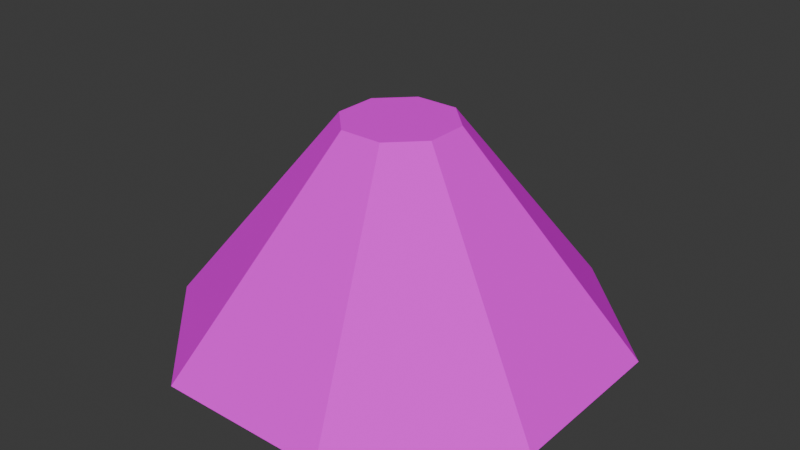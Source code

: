 # Source: lamp.blend  (saved by Blender 4.0.36; exported with 4.5.12 LTS)
import bpy
from mathutils import Matrix  # noqa: F401  (used for matrix-valued properties, if any)

bpy.ops.wm.read_factory_settings(use_empty=True)
scene = bpy.context.scene
scene.name = 'Scene'

# ---- collections
col_collection = bpy.data.collections.new('Collection'); scene.collection.children.link(col_collection)

# ---- images (referenced by path relative to the original .blend; pixels are not part of the script)
import os
ASSET_DIR = os.environ.get("B2B_ASSET_DIR", "")  # directory of the original .blend (textures are referenced by path, not embedded)
HERE = os.path.dirname(os.path.abspath(__file__))  # packed textures are extracted next to this script under _unpacked/

def load_image(name, relpath, width, height, colorspace="sRGB"):
    """Load a texture the original file referenced (path relative to the .blend, or extracted next to this script)."""
    p = next((c for c in (os.path.join(HERE, relpath), os.path.join(ASSET_DIR, relpath)) if relpath and os.path.exists(c)), "")
    if p:
        img = bpy.data.images.load(p, check_existing=True)
        img.name = name
    else:  # same state as the original file: an image datablock whose file is absent (Cycles renders it pink)
        img = bpy.data.images.new(name, width, height)
        img.source = "FILE"
        img.filepath = "//" + (relpath or name)
    img.colorspace_settings.name = colorspace
    return img
img_tb_empty_png = load_image('__TB_empty.png', 'textures/__TB_empty.png', 1024, 1024, 'sRGB')

# ---- materials (node trees are filled in below, after node groups)
mat_tb_empty = bpy.data.materials.new('__TB_empty')
mat_tb_empty.use_transparent_shadow = False
mat_tb_empty.roughness = 1.0

# ---- material node trees
mat_tb_empty.use_nodes = True; mat_tb_empty.node_tree.nodes.clear()
_N = mat_tb_empty.node_tree.nodes; _L = mat_tb_empty.node_tree.links
n0 = _N.new('ShaderNodeBsdfPrincipled'); n0.name = 'Principled BSDF'; n0.location = (0, 300)
n0.inputs[2].default_value = 1.0
n0.inputs[3].default_value = 1.45
n0.inputs[13].default_value = 0.0
n1 = _N.new('ShaderNodeOutputMaterial'); n1.name = 'Material Output'; n1.location = (280, 300)
n2 = _N.new('ShaderNodeTexImage'); n2.name = 'Image Texture'; n2.location = (-480, 300)
n2.image = img_tb_empty_png
_L.new(n2.outputs[0], n0.inputs[0])
_L.new(n0.outputs[0], n1.inputs[0])
n1.is_active_output = True

# ---- world
world_world = bpy.data.worlds.new('World'); scene.world = world_world
world_world.use_nodes = True; world_world.node_tree.nodes.clear()
_N = world_world.node_tree.nodes; _L = world_world.node_tree.links
n0 = _N.new('ShaderNodeOutputWorld'); n0.name = 'World Output'; n0.location = (300, 300)
n1 = _N.new('ShaderNodeBackground'); n1.name = 'Background'; n1.location = (10, 300)
n1.inputs[0].default_value = (0.05088, 0.05088, 0.05088, 1.0)
_L.new(n1.outputs[0], n0.inputs[0])
n0.is_active_output = True
world_world.color = (0.05088, 0.05088, 0.05088)
world_world.use_sun_shadow = False
world_world.sun_shadow_jitter_overblur = 0.0

# ---- meshes
me_entity0_brush4 = bpy.data.meshes.new('entity0_brush4')
me_entity0_brush4.from_pydata([(-22.63, 0.0, 22.63), (-16.0, 0.0, 38.63), (0.0, 48.0, 0.0), (0.0, 0.0, 32.0), (-32.0, 0.0, 0.0), (-42.51, 0.0, 25.37), (-4.971, 48.0, 12.0), (0.0, 48.0, 0.0), (-19.88, 0.0, 48.0), (0.0, 34.04, 22.47), (-12.12, 0.0, 48.0), (0.0, 34.04, -22.47), (-12.12, 0.0, -48.0), (-16.0, 0.0, -38.63), (0.0, 48.0, 0.0), (22.63, 0.0, -22.63), (12.12, 0.0, -48.0), (0.0, 48.0, 0.0), (-16.0, 0.0, -38.63), (-22.63, 0.0, -22.63), (0.0, 0.0, -32.0), (0.0, 48.0, 0.0), (-16.0, 0.0, 38.63), (-12.12, 0.0, 48.0), (0.0, 34.04, 22.47), (22.63, 0.0, 22.63), (12.12, 0.0, 48.0), (4.971, 48.0, 12.0), (-4.971, 48.0, -12.0), (12.12, 0.0, -48.0), (42.51, 0.0, 25.37), (48.0, 0.0, 19.88), (19.88, 0.0, -48.0), (48.0, 0.0, -19.88), (12.0, 48.0, -4.971), (4.971, 48.0, -12.0), (12.0, 48.0, 4.971), (32.0, 0.0, 0.0), (12.12, 0.0, 48.0), (-4.971, 48.0, 12.0), (0.0, 48.0, 0.0), (4.971, 48.0, 12.0), (19.88, 0.0, 48.0), (42.51, 0.0, 25.37), (-12.0, 48.0, -4.971), (-48.0, 0.0, -19.88), (-48.0, 0.0, 19.88), (-12.0, 48.0, 4.971), (-4.971, 48.0, 12.0), (-42.51, 0.0, 25.37), (-19.88, 0.0, -48.0), (-4.971, 48.0, -12.0), (-12.12, 0.0, -48.0), (0.0, 48.0, 0.0), (0.0, 34.04, -22.47)], [], [(0, 1, 2), (3, 1, 0), (2, 1, 3), (0, 2, 3), (4, 5, 6, 7), (8, 6, 5), (9, 6, 8, 10), (10, 8, 5, 4), (7, 6, 9), (9, 10, 4, 7), (11, 12, 13, 14), (14, 13, 15), (15, 13, 12, 16), (16, 12, 11), (11, 14, 15, 16), (17, 18, 19), (19, 18, 20), (20, 18, 17), (20, 17, 19), (21, 22, 23, 24), (25, 22, 21), (24, 23, 26), (26, 23, 22, 25), (24, 26, 25, 21), (27, 28, 29, 30), (31, 30, 29, 32, 33), (34, 35, 28, 27, 36), (32, 29, 28, 35), (36, 27, 30, 31), (33, 32, 35, 34), (36, 31, 33, 34), (37, 38, 39, 40), (41, 39, 38, 42), (43, 42, 38, 37), (40, 39, 41), (41, 42, 43), (37, 40, 41, 43), (44, 45, 46, 47), (48, 47, 46, 49), (50, 45, 44, 51), (49, 46, 45, 50, 52), (53, 51, 44, 47, 48), (52, 50, 51, 54), (54, 51, 53), (53, 48, 49, 52, 54)])
_uv = me_entity0_brush4.uv_layers.new(name='UVMap')
_uv.uv.foreach_set('vector', [0.3827, -0.3874, 0.9239, -0.3874, 0.0, 1.816, 0.0, -1.0, 0.5, -1.207, 0.7071, -0.7071, 0.0, 1.816, -0.9239, -0.3874, -0.3827, -0.3874, -0.3827, -0.3874, 0.0, 1.816, 0.3827, -0.3874, 0.3827, -0.3874, 1.241, -0.3874, 0.4059, 1.816, 0.0, 1.816, -0.6066, -1.37, 0.02022, -0.1837, -1.273, -0.6242, 5.346e-17, -0.4678, -0.1553, -0.1019, -0.6213, -1.36, -0.3787, -1.36, 0.3787, -1.5, 0.6213, -1.5, 1.328, -0.7929, 1.0, 0.0, 0.0, 1.816, -0.4059, 1.816, -0.6488, 1.175, 0.6488, 1.175, 1.241, -0.3874, -0.3827, -0.3874, 0.0, 1.816, -0.6488, 1.175, -1.241, -0.3874, -0.9239, -0.3874, 0.0, 1.816, 0.0, 1.816, 0.9239, -0.3874, -0.3827, -0.3874, -0.7071, 0.7071, 0.5, 1.207, 0.3787, 1.5, -0.3787, 1.5, 0.3787, 1.453, -0.3787, 1.453, 0.0, 0.5615, 0.6488, 1.175, 0.0, 1.816, 0.3827, -0.3874, 1.241, -0.3874, 0.0, 1.816, -0.9239, -0.3874, -0.3827, -0.3874, 0.7071, 0.7071, 0.5, 1.207, 0.0, 1.0, 0.3827, -0.3874, 0.9239, -0.3874, 0.0, 1.816, -0.3827, -0.3874, 0.0, 1.816, 0.3827, -0.3874, 0.0, 1.816, 0.9239, -0.3874, 1.241, -0.3874, 0.6488, 1.175, 0.3827, -0.3874, -0.9239, -0.3874, 0.0, 1.816, 5.346e-17, -0.4678, -0.3787, -1.36, 0.3787, -1.36, -0.3787, -1.5, 0.3787, -1.5, 0.5, -1.207, -0.7071, -0.7071, -0.6488, 1.175, -1.241, -0.3874, -0.3827, -0.3874, 0.0, 1.816, -0.4059, 1.816, 0.4059, 1.816, 1.241, -0.3874, -1.241, -0.3874, -1.5, -0.6213, -1.328, -0.7929, -0.3787, 1.5, -0.6213, 1.5, -1.5, 0.6213, -0.375, 0.1553, -0.1553, 0.375, 0.1553, 0.375, -0.1553, -0.375, -0.375, -0.1553, 0.6213, 1.453, 0.3787, 1.453, -0.1553, 0.1957, 0.1553, 0.1957, 0.1869, 0.04784, -0.02022, -0.1837, 1.273, -0.6242, 1.435, -0.4434, 1.498, 0.5059, 0.6691, 1.432, 0.04228, 0.2462, 0.2494, 0.01466, 0.1019, -0.1553, 1.36, -0.6213, 1.36, 0.6213, 0.1019, 0.1553, 0.3827, -0.3874, -1.241, -0.3874, -0.4059, 1.816, 0.0, 1.816, 0.1553, -0.1019, -0.1553, -0.1019, 0.3787, -1.36, 0.6213, -1.36, -1.328, -0.7929, -0.6213, -1.5, -0.3787, -1.5, -1.0, 0.0, 0.0, 0.0, 0.1553, -0.375, -0.1553, -0.375, -0.02022, -0.1837, 0.6066, -1.37, 1.273, -0.6242, -0.3827, -0.3874, 0.0, 1.816, -0.4059, 1.816, -1.241, -0.3874, -0.1019, 0.1553, -1.36, 0.6213, -1.36, -0.6213, -0.1019, -0.1553, 0.02022, -0.1837, -0.1869, 0.04784, -1.435, -0.4434, -1.273, -0.6242, -0.6066, 1.37, -1.435, 0.4434, -0.1869, -0.04784, 0.02022, 0.1837, 1.328, -0.7929, 1.5, -0.6213, 1.5, 0.6213, 0.6213, 1.5, 0.3787, 1.5, 0.0, 0.0, 0.1553, 0.375, 0.375, 0.1553, 0.375, -0.1553, 0.1553, -0.375, -0.3787, 1.36, -0.6213, 1.36, -0.1553, 0.1019, 0.0, 0.4678, 0.6488, 1.175, 0.4059, 1.816, 0.0, 1.816, 0.0, 1.816, 0.4059, 1.816, 1.241, -0.3874, -1.241, -0.3874, -0.6488, 1.175])
me_entity0_brush4.materials.append(mat_tb_empty)
me_entity0_brush4.update()
me_entity0_brush4.normals_split_custom_set([tuple(v) for v in zip(*[iter([-0.7866, 0.5244, 0.3258, -0.7866, 0.5244, 0.3258, -0.7866, 0.5244, 0.3258, 0.0, -1.0, 0.0, 0.0, -1.0, 0.0, 0.0, -1.0, 0.0, 0.3258, 0.5244, 0.7866, 0.3258, 0.5244, 0.7866, 0.3258, 0.5244, 0.7866, 0.3258, -0.5244, -0.7866, 0.3258, -0.5244, -0.7866, 0.3258, -0.5244, -0.7866, -0.7866, 0.5244, -0.3258, -0.7866, 0.5244, -0.3258, -0.7866, 0.5244, -0.3258, -0.7866, 0.5244, -0.3258, -0.5657, 0.6, 0.5657, -0.5657, 0.6, 0.5657, -0.5657, 0.6, 0.5657, 0.0, 0.6, 0.8, 0.0, 0.6, 0.8, 0.0, 0.6, 0.8, 0.0, 0.6, 0.8, 0.0, -1.0, 0.0, 0.0, -1.0, 0.0, 0.0, -1.0, 0.0, 0.0, -1.0, 0.0, 0.7866, 0.5244, 0.3258, 0.7866, 0.5244, 0.3258, 0.7866, 0.5244, 0.3258, 0.7866, -0.5244, -0.3258, 0.7866, -0.5244, -0.3258, 0.7866, -0.5244, -0.3258, 0.7866, -0.5244, -0.3258, -0.7866, 0.5244, -0.3258, -0.7866, 0.5244, -0.3258, -0.7866, 0.5244, -0.3258, -0.7866, 0.5244, -0.3258, -0.3258, -0.5244, 0.7866, -0.3258, -0.5244, 0.7866, -0.3258, -0.5244, 0.7866, 0.0, -1.0, 0.0, 0.0, -1.0, 0.0, 0.0, -1.0, 0.0, 0.0, -1.0, 0.0, 0.0, 0.6, -0.8, 0.0, 0.6, -0.8, 0.0, 0.6, -0.8, 0.7866, 0.5244, -0.3258, 0.7866, 0.5244, -0.3258, 0.7866, 0.5244, -0.3258, 0.7866, 0.5244, -0.3258, -0.7866, 0.5244, -0.3258, -0.7866, 0.5244, -0.3258, -0.7866, 0.5244, -0.3258, 0.0, -1.0, 0.0, 0.0, -1.0, 0.0, 0.0, -1.0, 0.0, 0.3258, 0.5244, -0.7866, 0.3258, 0.5244, -0.7866, 0.3258, 0.5244, -0.7866, 0.3258, -0.5244, 0.7866, 0.3258, -0.5244, 0.7866, 0.3258, -0.5244, 0.7866, -0.7866, 0.5244, 0.3258, -0.7866, 0.5244, 0.3258, -0.7866, 0.5244, 0.3258, -0.7866, 0.5244, 0.3258, -0.3258, -0.5244, -0.7866, -0.3258, -0.5244, -0.7866, -0.3258, -0.5244, -0.7866, 0.0, 0.6, 0.8, 0.0, 0.6, 0.8, 0.0, 0.6, 0.8, 0.0, -1.0, 0.0, 0.0, -1.0, 0.0, 0.0, -1.0, 0.0, 0.0, -1.0, 0.0, 0.7866, 0.5244, 0.3258, 0.7866, 0.5244, 0.3258, 0.7866, 0.5244, 0.3258, 0.7866, 0.5244, 0.3258, -0.7866, -0.5244, 0.3258, -0.7866, -0.5244, 0.3258, -0.7866, -0.5244, 0.3258, -0.7866, -0.5244, 0.3258, 0.0, -1.0, 0.0, 0.0, -1.0, 0.0, 0.0, -1.0, 0.0, 0.0, -1.0, 0.0, 0.0, -1.0, 0.0, 0.0, 1.0, 1.279e-07, 0.0, 1.0, 1.279e-07, 0.0, 1.0, 1.279e-07, 0.0, 1.0, 1.279e-07, 0.0, 1.0, 1.279e-07, 0.0, 0.6, -0.8, 0.0, 0.6, -0.8, 0.0, 0.6, -0.8, 0.0, 0.6, -0.8, 0.5657, 0.6, 0.5657, 0.5657, 0.6, 0.5657, 0.5657, 0.6, 0.5657, 0.5657, 0.6, 0.5657, 0.5657, 0.6, -0.5657, 0.5657, 0.6, -0.5657, 0.5657, 0.6, -0.5657, 0.5657, 0.6, -0.5657, 0.8, 0.6, 0.0, 0.8, 0.6, 0.0, 0.8, 0.6, 0.0, 0.8, 0.6, 0.0, -0.7866, -0.5244, -0.3258, -0.7866, -0.5244, -0.3258, -0.7866, -0.5244, -0.3258, -0.7866, -0.5244, -0.3258, 0.0, 0.6, 0.8, 0.0, 0.6, 0.8, 0.0, 0.6, 0.8, 0.0, 0.6, 0.8, 0.0, -1.0, 0.0, 0.0, -1.0, 0.0, 0.0, -1.0, 0.0, 0.0, -1.0, 0.0, 0.0, 1.0, 0.0, 0.0, 1.0, 0.0, 0.0, 1.0, 0.0, 0.5657, 0.6, 0.5657, 0.5657, 0.6, 0.5657, 0.5657, 0.6, 0.5657, 0.7866, 0.5244, -0.3258, 0.7866, 0.5244, -0.3258, 0.7866, 0.5244, -0.3258, 0.7866, 0.5244, -0.3258, -0.8, 0.6, 0.0, -0.8, 0.6, 0.0, -0.8, 0.6, 0.0, -0.8, 0.6, 0.0, -0.5657, 0.6, 0.5657, -0.5657, 0.6, 0.5657, -0.5657, 0.6, 0.5657, -0.5657, 0.6, 0.5657, -0.5657, 0.6, -0.5657, -0.5657, 0.6, -0.5657, -0.5657, 0.6, -0.5657, -0.5657, 0.6, -0.5657, 0.0, -1.0, 0.0, 0.0, -1.0, 0.0, 0.0, -1.0, 0.0, 0.0, -1.0, 0.0, 0.0, -1.0, 0.0, 0.0, 1.0, 0.0, 0.0, 1.0, 0.0, 0.0, 1.0, 0.0, 0.0, 1.0, 0.0, 0.0, 1.0, 0.0, 1.373e-07, 0.6, -0.8, 1.373e-07, 0.6, -0.8, 1.373e-07, 0.6, -0.8, 1.373e-07, 0.6, -0.8, 0.7866, 0.5244, -0.3258, 0.7866, 0.5244, -0.3258, 0.7866, 0.5244, -0.3258, 0.7866, -0.5244, 0.3258, 0.7866, -0.5244, 0.3258, 0.7866, -0.5244, 0.3258, 0.7866, -0.5244, 0.3258, 0.7866, -0.5244, 0.3258])] * 3)])
me_entity0_brush5 = bpy.data.meshes.new('entity0_brush5')
me_entity0_brush5.from_pydata([(-11.31, 28.17, 11.31), (-16.0, 28.17, 0.0), (-16.0, 19.83, 0.0), (-11.31, 19.83, 11.31), (-11.31, 19.83, -11.31), (-11.31, 28.17, -11.31), (-14.07, 12.0, 0.0), (-9.949, 12.0, 9.949), (-14.07, 36.0, 0.0), (-9.949, 36.0, -9.949), (-9.949, 12.0, -9.949), (-9.949, 36.0, 9.949), (-10.44, 5.615, 0.0), (-7.384, 5.615, 7.384), (-7.384, 5.615, -7.384), (-10.44, 42.39, 0.0), (-7.384, 42.39, -7.384), (-7.384, 42.39, 7.384), (-5.557, 46.55, 0.0), (-3.929, 46.55, 3.929), (-3.929, 46.55, -3.929), (0.0, 0.0, 0.0), (0.0, 28.17, 16.0), (0.0, 19.83, 16.0), (0.0, 19.83, -16.0), (0.0, 28.17, -16.0), (0.0, 12.0, 14.07), (0.0, 36.0, 14.07), (0.0, 12.0, -14.07), (0.0, 36.0, -14.07), (0.0, 5.615, 10.44), (0.0, 42.39, 10.44), (0.0, 42.39, -10.44), (0.0, 5.615, -10.44), (0.0, 46.55, 5.557), (0.0, 46.55, -5.557), (0.0, 48.0, 0.0), (3.929, 46.55, 3.929), (3.929, 46.55, -3.929), (7.384, 5.615, -7.384), (7.384, 5.615, 7.384), (5.557, 46.55, 0.0), (7.384, 42.39, 7.384), (7.384, 42.39, -7.384), (9.949, 12.0, 9.949), (9.949, 12.0, -9.949), (9.949, 36.0, 9.949), (9.949, 36.0, -9.949), (11.31, 19.83, -11.31), (11.31, 19.83, 11.31), (11.31, 28.17, 11.31), (11.31, 28.17, -11.31), (10.44, 5.615, 0.0), (10.44, 42.39, 0.0), (14.07, 36.0, 0.0), (14.07, 12.0, 0.0), (16.0, 28.17, 0.0), (16.0, 19.83, 0.0)], [], [(0, 1, 2, 3), (4, 2, 1, 5), (3, 2, 6, 7), (5, 1, 8, 9), (10, 6, 2, 4), (11, 8, 1, 0), (7, 6, 12, 13), (14, 12, 6, 10), (9, 8, 15, 16), (17, 15, 8, 11), (18, 15, 17, 19), (20, 16, 15, 18), (13, 12, 21), (21, 12, 14), (22, 0, 3, 23), (24, 4, 5, 25), (23, 3, 7, 26), (27, 11, 0, 22), (28, 10, 4, 24), (25, 5, 9, 29), (26, 7, 13, 30), (31, 17, 11, 27), (29, 9, 16, 32), (33, 14, 10, 28), (34, 19, 17, 31), (32, 16, 20, 35), (36, 18, 19), (20, 18, 36), (30, 13, 21), (21, 14, 33), (36, 19, 34), (35, 20, 36), (37, 36, 34), (35, 36, 38), (21, 33, 39), (40, 30, 21), (38, 36, 41), (41, 36, 37), (37, 34, 31, 42), (43, 32, 35, 38), (44, 26, 30, 40), (39, 33, 28, 45), (42, 31, 27, 46), (47, 29, 32, 43), (45, 28, 24, 48), (49, 23, 26, 44), (46, 27, 22, 50), (51, 25, 29, 47), (50, 22, 23, 49), (48, 24, 25, 51), (40, 21, 52), (52, 21, 39), (53, 41, 37, 42), (43, 38, 41, 53), (47, 43, 53, 54), (54, 53, 42, 46), (44, 40, 52, 55), (55, 52, 39, 45), (56, 54, 46, 50), (51, 47, 54, 56), (49, 44, 55, 57), (57, 55, 45, 48), (56, 50, 49, 57), (56, 57, 48, 51)])
_uv = me_entity0_brush5.uv_layers.new(name='UVMap')
_uv.uv.foreach_set('vector', [0.003663, 1.174, -0.5704, 1.174, -0.5704, 0.8264, 0.003663, 0.8264, -0.4656, 0.8264, 0.1084, 0.8264, 0.1084, 1.174, -0.4656, 1.174, 0.003663, 1.579, -0.5704, 1.579, -0.5357, 1.242, -0.03095, 1.242, -0.4656, 0.311, 0.1084, 0.311, 0.0738, 0.6479, -0.431, 0.6479, -0.431, 1.29, 0.0738, 1.29, 0.1084, 1.626, -0.4656, 1.626, -0.03095, 0.6954, -0.5357, 0.6954, -0.5704, 0.3585, 0.003663, 0.3585, -0.03095, 0.9834, -0.5357, 0.9834, -0.4707, 0.6744, -0.09602, 0.6744, -0.3659, 0.7717, 0.008744, 0.7717, 0.0738, 1.081, -0.431, 1.081, -0.431, 0.6416, 0.0738, 0.6416, 0.008744, 0.9505, -0.3659, 0.9505, -0.09602, 1.048, -0.4707, 1.048, -0.5357, 0.7389, -0.03095, 0.7389, 0.7728, 1.059, 0.4854, 1.059, 0.5996, 0.7024, 0.8336, 0.8694, 0.8336, -0.3843, 0.5996, -0.2174, 0.4854, -0.5742, 0.7728, -0.5742, -0.1056, 0.103, 0.02376, 0.4546, -0.5188, 0.4546, -0.5188, 0.0376, 0.02376, 0.0376, -0.1056, 0.3892, 0.6507, 1.174, 0.07665, 1.174, 0.07665, 0.8264, 0.6507, 0.8264, -0.842, 0.8264, -0.268, 0.8264, -0.268, 1.174, -0.842, 1.174, 0.6507, 1.176, 0.07665, 1.176, 0.1113, 0.8393, 0.6161, 0.8393, 0.6161, 1.098, 0.1113, 1.098, 0.07665, 0.7613, 0.6507, 0.7613, -0.8074, 0.9539, -0.3026, 0.9539, -0.268, 1.291, -0.842, 1.291, -0.842, 0.6467, -0.268, 0.6467, -0.3026, 0.9836, -0.8074, 0.9836, 0.6161, 1.158, 0.1113, 1.158, 0.1763, 0.849, 0.551, 0.849, 0.551, 0.8732, 0.1763, 0.8732, 0.1113, 0.5643, 0.6161, 0.5643, -0.8074, 0.3294, -0.3026, 0.3294, -0.3677, 0.6384, -0.7423, 0.6384, -0.7423, 1.084, -0.3677, 1.084, -0.3026, 1.393, -0.8074, 1.393, 0.9574, 1.559, 0.7817, 1.653, 0.5752, 1.453, 0.9054, 1.276, 0.9054, -0.8711, 0.5752, -1.048, 0.7817, -1.248, 0.9574, -1.154, 0.772, 0.4879, 0.5046, 0.4879, 0.579, 0.3029, 0.579, 0.1949, 0.5046, 0.009953, 0.772, 0.009953, -0.2569, -0.08761, 0.08264, 0.07075, -0.3024, 0.453, -0.3024, -0.0003311, 0.08264, 0.382, -0.2569, 0.5403, 0.4535, 0.7497, 0.2644, 0.5607, 0.4477, 0.4824, 0.4477, 0.004834, 0.2644, -0.07346, 0.4535, -0.2625, 0.2607, 0.4428, 0.07163, 0.6318, 0.07739, 0.3645, 0.07739, 0.1228, 0.07163, -0.1445, 0.2607, 0.04446, -0.3024, 0.453, -0.3478, 0.9937, -0.6873, 0.8353, -0.6873, -0.3826, -0.3478, -0.541, -0.3024, -0.000331, 0.06278, 0.3103, -0.1303, 0.1254, 0.1371, 0.1254, 0.1371, 0.3725, -0.1303, 0.3725, 0.06278, 0.1875, -0.02908, 0.6874, -0.2048, 0.5932, -0.1528, 0.3105, 0.1775, 0.4875, 0.1775, -0.08235, -0.1528, 0.0946, -0.2048, -0.1881, -0.02908, -0.2822, 0.8074, 0.08789, 0.3026, 0.08789, 0.3677, -0.2211, 0.7423, -0.2211, -0.551, 0.01379, -0.1763, 0.01379, -0.1113, 0.3227, -0.6161, 0.3227, 0.7423, 1.943, 0.3677, 1.943, 0.3026, 1.634, 0.8074, 1.634, -0.6161, 1.4, -0.1113, 1.4, -0.1763, 1.708, -0.551, 1.708, -0.6161, 0.4318, -0.1113, 0.4318, -0.07665, 0.7686, -0.6507, 0.7686, 0.842, 0.654, 0.268, 0.654, 0.3026, 0.3172, 0.8074, 0.3172, 0.8074, 1.62, 0.3026, 1.62, 0.268, 1.283, 0.842, 1.283, -0.6507, 1.169, -0.07665, 1.169, -0.1113, 1.506, -0.6161, 1.506, 0.842, 1.174, 0.268, 1.174, 0.268, 0.8264, 0.842, 0.8264, -0.6507, 0.8264, -0.07665, 0.8264, -0.07665, 1.174, -0.6507, 1.174, -0.932, -0.314, -0.5188, 0.0376, -1.061, 0.0376, -1.061, 0.4546, -0.5188, 0.4546, -0.932, 0.8062, -0.8683, 0.2527, -1.156, 0.2527, -1.216, 0.06279, -0.9825, -0.1042, -0.9825, 0.5892, -1.216, 0.4223, -1.156, 0.2324, -0.8683, 0.2324, 0.5357, 1.225, 0.4707, 1.534, 0.09602, 1.534, 0.03095, 1.225, 0.431, 1.322, 0.3659, 1.631, -0.008744, 1.631, -0.0738, 1.322, -0.0738, 0.4, -0.008744, 0.09109, 0.3659, 0.09109, 0.431, 0.4, 0.03095, 0.4973, 0.09602, 0.1884, 0.4707, 0.1884, 0.5357, 0.4973, 0.4656, 1.619, 0.431, 1.956, -0.0738, 1.956, -0.1084, 1.619, 0.5704, 1.572, 0.5357, 1.909, 0.03095, 1.909, -0.003663, 1.572, -0.1084, 0.3184, -0.0738, -0.0185, 0.431, -0.0185, 0.4656, 0.3184, -0.003663, 0.3659, 0.03095, 0.02897, 0.5357, 0.02897, 0.5704, 0.3659, 0.4656, 1.174, -0.1084, 1.174, -0.1084, 0.8264, 0.4656, 0.8264, -0.003663, 1.174, -0.003663, 0.8264, 0.5704, 0.8264, 0.5704, 1.174])
me_entity0_brush5.materials.append(mat_tb_empty)
me_entity0_brush5.update()
me_entity0_brush5.normals_split_custom_set([tuple(v) for v in zip(*[iter([-0.9239, 0.0, 0.3827, -0.9239, 0.0, 0.3827, -0.9239, 0.0, 0.3827, -0.9239, 0.0, 0.3827, -0.9239, 0.0, -0.3827, -0.9239, 0.0, -0.3827, -0.9239, 0.0, -0.3827, -0.9239, 0.0, -0.3827, -0.9008, -0.222, 0.3731, -0.9008, -0.222, 0.3731, -0.9008, -0.222, 0.3731, -0.9008, -0.222, 0.3731, -0.9008, 0.222, -0.3731, -0.9008, 0.222, -0.3731, -0.9008, 0.222, -0.3731, -0.9008, 0.222, -0.3731, -0.9008, -0.222, -0.3731, -0.9008, -0.222, -0.3731, -0.9008, -0.222, -0.3731, -0.9008, -0.222, -0.3731, -0.9008, 0.222, 0.3731, -0.9008, 0.222, 0.3731, -0.9008, 0.222, 0.3731, -0.9008, 0.222, 0.3731, -0.8181, -0.4647, 0.3389, -0.8181, -0.4647, 0.3389, -0.8181, -0.4647, 0.3389, -0.8181, -0.4647, 0.3389, -0.8181, -0.4647, -0.3389, -0.8181, -0.4647, -0.3389, -0.8181, -0.4647, -0.3389, -0.8181, -0.4647, -0.3389, -0.8181, 0.4647, -0.3389, -0.8181, 0.4647, -0.3389, -0.8181, 0.4647, -0.3389, -0.8181, 0.4647, -0.3389, -0.8181, 0.4647, 0.3389, -0.8181, 0.4647, 0.3389, -0.8181, 0.4647, 0.3389, -0.8181, 0.4647, 0.3389, -0.6267, 0.7348, 0.2596, -0.6267, 0.7348, 0.2596, -0.6267, 0.7348, 0.2596, -0.6267, 0.7348, 0.2596, -0.6267, 0.7348, -0.2596, -0.6267, 0.7348, -0.2596, -0.6267, 0.7348, -0.2596, -0.6267, 0.7348, -0.2596, -0.4647, -0.8643, 0.1925, -0.4647, -0.8643, 0.1925, -0.4647, -0.8643, 0.1925, -0.4647, -0.8643, -0.1925, -0.4647, -0.8643, -0.1925, -0.4647, -0.8643, -0.1925, -0.3827, 0.0, 0.9239, -0.3827, 0.0, 0.9239, -0.3827, 0.0, 0.9239, -0.3827, 0.0, 0.9239, -0.3827, 0.0, -0.9239, -0.3827, 0.0, -0.9239, -0.3827, 0.0, -0.9239, -0.3827, 0.0, -0.9239, -0.3731, -0.222, 0.9008, -0.3731, -0.222, 0.9008, -0.3731, -0.222, 0.9008, -0.3731, -0.222, 0.9008, -0.3731, 0.222, 0.9008, -0.3731, 0.222, 0.9008, -0.3731, 0.222, 0.9008, -0.3731, 0.222, 0.9008, -0.3731, -0.222, -0.9008, -0.3731, -0.222, -0.9008, -0.3731, -0.222, -0.9008, -0.3731, -0.222, -0.9008, -0.3731, 0.222, -0.9008, -0.3731, 0.222, -0.9008, -0.3731, 0.222, -0.9008, -0.3731, 0.222, -0.9008, -0.3389, -0.4647, 0.8181, -0.3389, -0.4647, 0.8181, -0.3389, -0.4647, 0.8181, -0.3389, -0.4647, 0.8181, -0.3389, 0.4647, 0.8181, -0.3389, 0.4647, 0.8181, -0.3389, 0.4647, 0.8181, -0.3389, 0.4647, 0.8181, -0.3389, 0.4647, -0.8181, -0.3389, 0.4647, -0.8181, -0.3389, 0.4647, -0.8181, -0.3389, 0.4647, -0.8181, -0.3389, -0.4647, -0.8181, -0.3389, -0.4647, -0.8181, -0.3389, -0.4647, -0.8181, -0.3389, -0.4647, -0.8181, -0.2596, 0.7348, 0.6267, -0.2596, 0.7348, 0.6267, -0.2596, 0.7348, 0.6267, -0.2596, 0.7348, 0.6267, -0.2596, 0.7348, -0.6267, -0.2596, 0.7348, -0.6267, -0.2596, 0.7348, -0.6267, -0.2596, 0.7348, -0.6267, -0.2507, 0.9625, 0.1038, -0.2507, 0.9625, 0.1038, -0.2507, 0.9625, 0.1038, -0.2507, 0.9625, -0.1038, -0.2507, 0.9625, -0.1038, -0.2507, 0.9625, -0.1038, -0.1925, -0.8643, 0.4647, -0.1925, -0.8643, 0.4647, -0.1925, -0.8643, 0.4647, -0.1925, -0.8643, -0.4647, -0.1925, -0.8643, -0.4647, -0.1925, -0.8643, -0.4647, -0.1038, 0.9625, 0.2507, -0.1038, 0.9625, 0.2507, -0.1038, 0.9625, 0.2507, -0.1038, 0.9625, -0.2507, -0.1038, 0.9625, -0.2507, -0.1038, 0.9625, -0.2507, 0.1038, 0.9625, 0.2507, 0.1038, 0.9625, 0.2507, 0.1038, 0.9625, 0.2507, 0.1038, 0.9625, -0.2507, 0.1038, 0.9625, -0.2507, 0.1038, 0.9625, -0.2507, 0.1925, -0.8643, -0.4647, 0.1925, -0.8643, -0.4647, 0.1925, -0.8643, -0.4647, 0.1925, -0.8643, 0.4647, 0.1925, -0.8643, 0.4647, 0.1925, -0.8643, 0.4647, 0.2507, 0.9625, -0.1038, 0.2507, 0.9625, -0.1038, 0.2507, 0.9625, -0.1038, 0.2507, 0.9625, 0.1038, 0.2507, 0.9625, 0.1038, 0.2507, 0.9625, 0.1038, 0.2596, 0.7348, 0.6267, 0.2596, 0.7348, 0.6267, 0.2596, 0.7348, 0.6267, 0.2596, 0.7348, 0.6267, 0.2596, 0.7348, -0.6267, 0.2596, 0.7348, -0.6267, 0.2596, 0.7348, -0.6267, 0.2596, 0.7348, -0.6267, 0.3389, -0.4647, 0.8181, 0.3389, -0.4647, 0.8181, 0.3389, -0.4647, 0.8181, 0.3389, -0.4647, 0.8181, 0.3389, -0.4647, -0.8181, 0.3389, -0.4647, -0.8181, 0.3389, -0.4647, -0.8181, 0.3389, -0.4647, -0.8181, 0.3389, 0.4647, 0.8181, 0.3389, 0.4647, 0.8181, 0.3389, 0.4647, 0.8181, 0.3389, 0.4647, 0.8181, 0.3389, 0.4647, -0.8181, 0.3389, 0.4647, -0.8181, 0.3389, 0.4647, -0.8181, 0.3389, 0.4647, -0.8181, 0.3731, -0.222, -0.9008, 0.3731, -0.222, -0.9008, 0.3731, -0.222, -0.9008, 0.3731, -0.222, -0.9008, 0.3731, -0.222, 0.9008, 0.3731, -0.222, 0.9008, 0.3731, -0.222, 0.9008, 0.3731, -0.222, 0.9008, 0.3731, 0.222, 0.9008, 0.3731, 0.222, 0.9008, 0.3731, 0.222, 0.9008, 0.3731, 0.222, 0.9008, 0.3731, 0.222, -0.9008, 0.3731, 0.222, -0.9008, 0.3731, 0.222, -0.9008, 0.3731, 0.222, -0.9008, 0.3827, 0.0, 0.9239, 0.3827, 0.0, 0.9239, 0.3827, 0.0, 0.9239, 0.3827, 0.0, 0.9239, 0.3827, 0.0, -0.9239, 0.3827, 0.0, -0.9239, 0.3827, 0.0, -0.9239, 0.3827, 0.0, -0.9239, 0.4647, -0.8643, 0.1925, 0.4647, -0.8643, 0.1925, 0.4647, -0.8643, 0.1925, 0.4647, -0.8643, -0.1925, 0.4647, -0.8643, -0.1925, 0.4647, -0.8643, -0.1925, 0.6267, 0.7348, 0.2596, 0.6267, 0.7348, 0.2596, 0.6267, 0.7348, 0.2596, 0.6267, 0.7348, 0.2596, 0.6267, 0.7348, -0.2596, 0.6267, 0.7348, -0.2596, 0.6267, 0.7348, -0.2596, 0.6267, 0.7348, -0.2596, 0.8181, 0.4647, -0.3389, 0.8181, 0.4647, -0.3389, 0.8181, 0.4647, -0.3389, 0.8181, 0.4647, -0.3389, 0.8181, 0.4647, 0.3389, 0.8181, 0.4647, 0.3389, 0.8181, 0.4647, 0.3389, 0.8181, 0.4647, 0.3389, 0.8181, -0.4647, 0.3389, 0.8181, -0.4647, 0.3389, 0.8181, -0.4647, 0.3389, 0.8181, -0.4647, 0.3389, 0.8181, -0.4647, -0.3389, 0.8181, -0.4647, -0.3389, 0.8181, -0.4647, -0.3389, 0.8181, -0.4647, -0.3389, 0.9008, 0.222, 0.3731, 0.9008, 0.222, 0.3731, 0.9008, 0.222, 0.3731, 0.9008, 0.222, 0.3731, 0.9008, 0.222, -0.3731, 0.9008, 0.222, -0.3731, 0.9008, 0.222, -0.3731, 0.9008, 0.222, -0.3731, 0.9008, -0.222, 0.3731, 0.9008, -0.222, 0.3731, 0.9008, -0.222, 0.3731, 0.9008, -0.222, 0.3731, 0.9008, -0.222, -0.3731, 0.9008, -0.222, -0.3731, 0.9008, -0.222, -0.3731, 0.9008, -0.222, -0.3731, 0.9239, 0.0, 0.3827, 0.9239, 0.0, 0.3827, 0.9239, 0.0, 0.3827, 0.9239, 0.0, 0.3827, 0.9239, 0.0, -0.3827, 0.9239, 0.0, -0.3827, 0.9239, 0.0, -0.3827, 0.9239, 0.0, -0.3827])] * 3)])

# ---- objects
ob_entity0_brush4 = bpy.data.objects.new('entity0_brush4', me_entity0_brush4)
ob_entity0_brush5 = bpy.data.objects.new('entity0_brush5', me_entity0_brush5)

# ---- transforms, parenting, visibility, modifiers, constraints
ob_entity0_brush4.location = (0.0, 0.0, 0.0)
ob_entity0_brush4.rotation_euler = (1.571, -0.0, 0.0)
ob_entity0_brush4.scale = (0.01, 0.01, 0.01)
ob_entity0_brush5.location = (0.0, 0.0, 0.0)
ob_entity0_brush5.rotation_euler = (1.571, -0.0, 0.0)
ob_entity0_brush5.scale = (0.01, 0.01, 0.01)

# ---- collection membership
col_collection.objects.link(ob_entity0_brush4)
col_collection.objects.link(ob_entity0_brush5)

# ---- scene / render settings (as saved in the file)
scene.frame_start = 1; scene.frame_end = 250; scene.frame_set(1)
scene.render.engine = 'BLENDER_EEVEE_NEXT'
scene.cycles.sampling_pattern = 'TABULATED_SOBOL'
bpy.context.view_layer.update()

# ---- added for rendering (the .blend has no active camera and no usable light): camera, sun
cam_auto = bpy.data.cameras.new('AutoCamera')
cam_auto.lens = 50.0
cam_auto.sensor_width = 36.0
cam_auto.clip_end = 1000.0
ob_auto_camera = bpy.data.objects.new('AutoCamera', cam_auto)
scene.collection.objects.link(ob_auto_camera)
ob_auto_camera.location = (1.33232, -1.59879, 1.30586)
ob_auto_camera.rotation_euler = (1.09748, -7.21219e-08, 0.694738)
scene.camera = ob_auto_camera
light_auto_sun = bpy.data.lights.new('AutoSun', 'SUN')
light_auto_sun.energy = 3.0
light_auto_sun.angle = 0.0523599
ob_auto_sun = bpy.data.objects.new('AutoSun', light_auto_sun)
scene.collection.objects.link(ob_auto_sun)
ob_auto_sun.rotation_euler = (0.872665, 0.174533, 0.523599)
bpy.context.view_layer.update()
